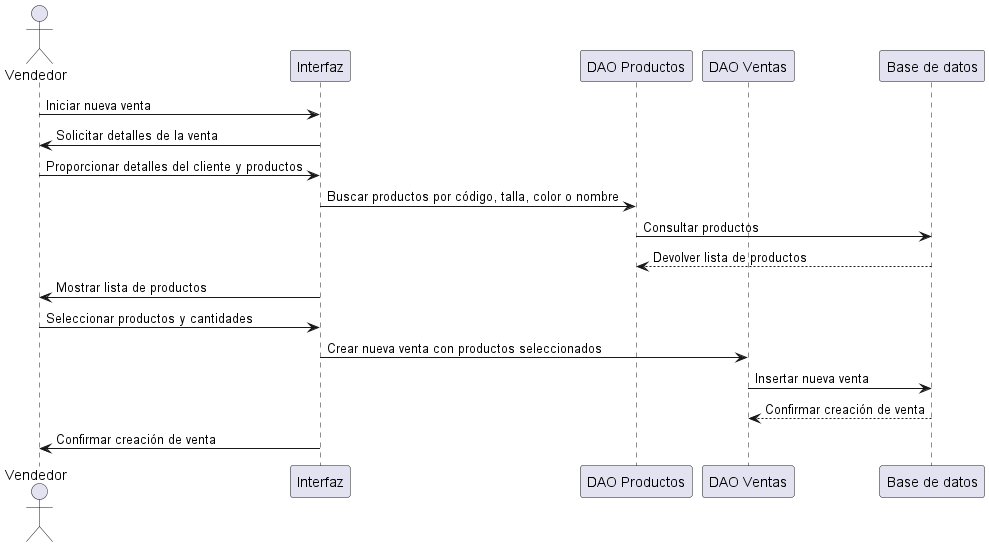

The diagram above was rendered by PlantUML. Its source (embedded in the PNG):
@startuml crear venta

actor Vendedor

participant "Interfaz" as UI
participant "DAO Productos" as DAOP
participant "DAO Ventas" as DAOV
participant "Base de datos" as BD

Vendedor -> UI: Iniciar nueva venta
UI -> Vendedor: Solicitar detalles de la venta
Vendedor -> UI: Proporcionar detalles del cliente y productos
UI -> DAOP: Buscar productos por código, talla, color o nombre
DAOP -> BD: Consultar productos
BD --> DAOP: Devolver lista de productos
UI -> Vendedor: Mostrar lista de productos
Vendedor -> UI: Seleccionar productos y cantidades
UI -> DAOV: Crear nueva venta con productos seleccionados
DAOV -> BD: Insertar nueva venta
BD --> DAOV: Confirmar creación de venta
UI -> Vendedor: Confirmar creación de venta

@enduml